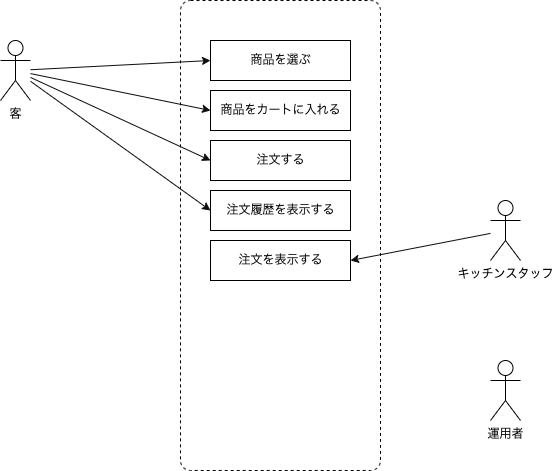

The diagram above was exported from draw.io. Its source (the exported page's mxGraphModel, read from the mxfile embedded in the PNG):
<mxGraphModel dx="884" dy="544" grid="1" gridSize="10" guides="1" tooltips="1" connect="1" arrows="1" fold="1" page="1" pageScale="1" pageWidth="1169" pageHeight="827" math="0" shadow="0">
  <root>
    <mxCell id="0" />
    <mxCell id="1" parent="0" />
    <mxCell id="6" value="" style="html=1;align=center;verticalAlign=top;rounded=1;absoluteArcSize=1;arcSize=20;dashed=1;fillColor=#FFFFFF;" vertex="1" parent="1">
      <mxGeometry x="290" y="90" width="200" height="470" as="geometry" />
    </mxCell>
    <mxCell id="14" style="edgeStyle=none;html=1;fontColor=#0D0D0D;labelBorderColor=none;strokeColor=#0D0D0D;entryX=0;entryY=0.5;entryDx=0;entryDy=0;" edge="1" parent="1" source="2" target="9">
      <mxGeometry relative="1" as="geometry" />
    </mxCell>
    <mxCell id="15" style="edgeStyle=none;html=1;entryX=0;entryY=0.5;entryDx=0;entryDy=0;labelBorderColor=none;fontColor=#0D0D0D;strokeColor=#0D0D0D;" edge="1" parent="1" source="2" target="10">
      <mxGeometry relative="1" as="geometry" />
    </mxCell>
    <mxCell id="16" style="edgeStyle=none;html=1;entryX=0;entryY=0.5;entryDx=0;entryDy=0;labelBorderColor=none;fontColor=#0D0D0D;strokeColor=#0D0D0D;" edge="1" parent="1" source="2" target="11">
      <mxGeometry relative="1" as="geometry" />
    </mxCell>
    <mxCell id="17" style="edgeStyle=none;html=1;entryX=0;entryY=0.5;entryDx=0;entryDy=0;labelBorderColor=none;fontColor=#0D0D0D;strokeColor=#0D0D0D;" edge="1" parent="1" source="2" target="12">
      <mxGeometry relative="1" as="geometry" />
    </mxCell>
    <mxCell id="2" value="客" style="shape=umlActor;verticalLabelPosition=bottom;verticalAlign=top;html=1;outlineConnect=0;" vertex="1" parent="1">
      <mxGeometry x="110" y="130" width="30" height="60" as="geometry" />
    </mxCell>
    <mxCell id="19" style="edgeStyle=none;html=1;entryX=1;entryY=0.5;entryDx=0;entryDy=0;labelBorderColor=none;fontColor=#0D0D0D;strokeColor=#0D0D0D;" edge="1" parent="1" source="4" target="13">
      <mxGeometry relative="1" as="geometry" />
    </mxCell>
    <mxCell id="4" value="キッチンスタッフ" style="shape=umlActor;verticalLabelPosition=bottom;verticalAlign=top;html=1;outlineConnect=0;" vertex="1" parent="1">
      <mxGeometry x="600" y="290" width="30" height="60" as="geometry" />
    </mxCell>
    <mxCell id="5" value="運用者" style="shape=umlActor;verticalLabelPosition=bottom;verticalAlign=top;html=1;outlineConnect=0;" vertex="1" parent="1">
      <mxGeometry x="600" y="450" width="30" height="60" as="geometry" />
    </mxCell>
    <mxCell id="9" value="商品を選ぶ" style="text;html=1;align=center;verticalAlign=middle;dashed=0;fillColor=#ffffff;strokeColor=#000000;fontColor=#0D0D0D;" vertex="1" parent="1">
      <mxGeometry x="320" y="130" width="140" height="40" as="geometry" />
    </mxCell>
    <mxCell id="10" value="商品をカートに入れる" style="text;html=1;align=center;verticalAlign=middle;dashed=0;fillColor=#ffffff;strokeColor=#000000;fontColor=#0D0D0D;" vertex="1" parent="1">
      <mxGeometry x="320" y="180" width="140" height="40" as="geometry" />
    </mxCell>
    <mxCell id="11" value="注文する" style="text;html=1;align=center;verticalAlign=middle;dashed=0;fillColor=#ffffff;strokeColor=#000000;fontColor=#0D0D0D;" vertex="1" parent="1">
      <mxGeometry x="320" y="230" width="140" height="40" as="geometry" />
    </mxCell>
    <mxCell id="12" value="注文履歴を表示する" style="text;html=1;align=center;verticalAlign=middle;dashed=0;fillColor=#ffffff;strokeColor=#000000;fontColor=#0D0D0D;" vertex="1" parent="1">
      <mxGeometry x="320" y="280" width="140" height="40" as="geometry" />
    </mxCell>
    <mxCell id="13" value="注文を表示する" style="text;html=1;align=center;verticalAlign=middle;dashed=0;fillColor=#ffffff;strokeColor=#000000;fontColor=#0D0D0D;" vertex="1" parent="1">
      <mxGeometry x="320" y="330" width="140" height="40" as="geometry" />
    </mxCell>
  </root>
</mxGraphModel>